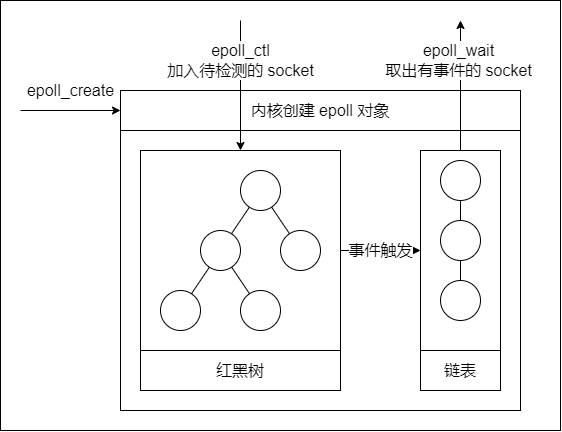

The diagram above was exported from draw.io. Its source (the exported page's mxGraphModel, read from the mxfile embedded in the PNG):
<mxGraphModel dx="2000" dy="3041" grid="1" gridSize="10" guides="0" tooltips="1" connect="1" arrows="0" fold="1" page="1" pageScale="1" pageWidth="827" pageHeight="1169" math="0" shadow="0">
  <root>
    <mxCell id="0" />
    <mxCell id="1" parent="0" />
    <mxCell id="2" value="" style="group" vertex="1" connectable="0" parent="1">
      <mxGeometry x="4320" y="-710" width="560" height="430" as="geometry" />
    </mxCell>
    <mxCell id="3" value="" style="rounded=0;whiteSpace=wrap;html=1;fontSize=16;strokeColor=default;fillColor=none;spacingTop=0;container=0;" vertex="1" parent="2">
      <mxGeometry x="120" y="130" width="400" height="280" as="geometry" />
    </mxCell>
    <mxCell id="4" value="" style="rounded=0;whiteSpace=wrap;html=1;fontSize=16;strokeColor=default;fillColor=none;container=0;" vertex="1" parent="2">
      <mxGeometry x="140" y="150" width="200" height="200" as="geometry" />
    </mxCell>
    <mxCell id="5" value="" style="ellipse;whiteSpace=wrap;html=1;aspect=fixed;fontSize=16;strokeColor=default;fillColor=none;container=0;" vertex="1" parent="2">
      <mxGeometry x="240" y="170" width="40" height="40" as="geometry" />
    </mxCell>
    <mxCell id="6" value="" style="ellipse;whiteSpace=wrap;html=1;aspect=fixed;fontSize=16;strokeColor=default;fillColor=none;container=0;" vertex="1" parent="2">
      <mxGeometry x="200" y="230" width="40" height="40" as="geometry" />
    </mxCell>
    <mxCell id="7" value="" style="ellipse;whiteSpace=wrap;html=1;aspect=fixed;fontSize=16;strokeColor=default;fillColor=none;container=0;" vertex="1" parent="2">
      <mxGeometry x="280" y="230" width="40" height="40" as="geometry" />
    </mxCell>
    <mxCell id="8" value="" style="ellipse;whiteSpace=wrap;html=1;aspect=fixed;fontSize=16;strokeColor=default;fillColor=none;container=0;" vertex="1" parent="2">
      <mxGeometry x="160" y="290" width="40" height="40" as="geometry" />
    </mxCell>
    <mxCell id="9" value="" style="ellipse;whiteSpace=wrap;html=1;aspect=fixed;fontSize=16;strokeColor=default;fillColor=none;container=0;" vertex="1" parent="2">
      <mxGeometry x="240" y="290" width="40" height="40" as="geometry" />
    </mxCell>
    <mxCell id="10" value="" style="endArrow=none;html=1;rounded=0;fontSize=16;" edge="1" parent="2" source="6" target="5">
      <mxGeometry width="50" height="50" relative="1" as="geometry">
        <mxPoint x="470" y="190" as="sourcePoint" />
        <mxPoint x="520" y="140" as="targetPoint" />
      </mxGeometry>
    </mxCell>
    <mxCell id="11" value="" style="endArrow=none;html=1;rounded=0;fontSize=16;" edge="1" parent="2" source="7" target="5">
      <mxGeometry width="50" height="50" relative="1" as="geometry">
        <mxPoint x="241.09400392436692" y="243.35899411345008" as="sourcePoint" />
        <mxPoint x="258.90599607549666" y="216.64100588675774" as="targetPoint" />
      </mxGeometry>
    </mxCell>
    <mxCell id="12" value="" style="endArrow=none;html=1;rounded=0;fontSize=16;" edge="1" parent="2" source="9" target="6">
      <mxGeometry width="50" height="50" relative="1" as="geometry">
        <mxPoint x="298.90599607549575" y="243.35899411324363" as="sourcePoint" />
        <mxPoint x="280.86502556296637" y="216.79140314276628" as="targetPoint" />
      </mxGeometry>
    </mxCell>
    <mxCell id="13" value="" style="endArrow=none;html=1;rounded=0;fontSize=16;" edge="1" parent="2" source="8" target="6">
      <mxGeometry width="50" height="50" relative="1" as="geometry">
        <mxPoint x="258.90599607549666" y="303.3589941132436" as="sourcePoint" />
        <mxPoint x="241.09400392436692" y="276.6410058865499" as="targetPoint" />
      </mxGeometry>
    </mxCell>
    <mxCell id="14" value="红黑树" style="rounded=0;whiteSpace=wrap;html=1;fontSize=16;strokeColor=default;fillColor=none;container=0;" vertex="1" parent="2">
      <mxGeometry x="140" y="350" width="200" height="40" as="geometry" />
    </mxCell>
    <mxCell id="15" value="" style="rounded=0;whiteSpace=wrap;html=1;fontSize=16;strokeColor=default;fillColor=none;container=0;" vertex="1" parent="2">
      <mxGeometry x="420" y="150" width="80" height="200" as="geometry" />
    </mxCell>
    <mxCell id="16" value="" style="ellipse;whiteSpace=wrap;html=1;aspect=fixed;fontSize=16;strokeColor=default;fillColor=none;container=0;" vertex="1" parent="2">
      <mxGeometry x="440" y="160" width="40" height="40" as="geometry" />
    </mxCell>
    <mxCell id="17" value="" style="ellipse;whiteSpace=wrap;html=1;aspect=fixed;fontSize=16;strokeColor=default;fillColor=none;container=0;" vertex="1" parent="2">
      <mxGeometry x="440" y="220" width="40" height="40" as="geometry" />
    </mxCell>
    <mxCell id="18" value="" style="endArrow=none;html=1;rounded=0;fontSize=16;" edge="1" parent="2" source="17" target="16">
      <mxGeometry width="50" height="50" relative="1" as="geometry">
        <mxPoint x="279.055012740263" y="253.26060772040228" as="sourcePoint" />
        <mxPoint x="261.09400392450516" y="226.64100588675728" as="targetPoint" />
      </mxGeometry>
    </mxCell>
    <mxCell id="19" value="" style="ellipse;whiteSpace=wrap;html=1;aspect=fixed;fontSize=16;strokeColor=default;fillColor=none;container=0;" vertex="1" parent="2">
      <mxGeometry x="440" y="280" width="40" height="40" as="geometry" />
    </mxCell>
    <mxCell id="20" value="" style="endArrow=none;html=1;rounded=0;fontSize=16;" edge="1" parent="2" source="19" target="17">
      <mxGeometry width="50" height="50" relative="1" as="geometry">
        <mxPoint x="470" y="230" as="sourcePoint" />
        <mxPoint x="460" y="240" as="targetPoint" />
      </mxGeometry>
    </mxCell>
    <mxCell id="21" value="链表" style="rounded=0;whiteSpace=wrap;html=1;fontSize=16;strokeColor=default;fillColor=none;container=0;" vertex="1" parent="2">
      <mxGeometry x="420" y="350" width="80" height="40" as="geometry" />
    </mxCell>
    <mxCell id="22" value="" style="endArrow=classic;html=1;rounded=0;fontSize=16;" edge="1" parent="2" source="4" target="15">
      <mxGeometry width="50" height="50" relative="1" as="geometry">
        <mxPoint x="440" y="300" as="sourcePoint" />
        <mxPoint x="490" y="250" as="targetPoint" />
      </mxGeometry>
    </mxCell>
    <mxCell id="23" value="事件触发" style="edgeLabel;html=1;align=center;verticalAlign=middle;resizable=0;points=[];fontSize=16;container=0;" vertex="1" connectable="0" parent="22">
      <mxGeometry relative="1" as="geometry">
        <mxPoint as="offset" />
      </mxGeometry>
    </mxCell>
    <mxCell id="24" value="" style="endArrow=classic;html=1;rounded=0;fontSize=16;" edge="1" parent="2" target="26">
      <mxGeometry width="50" height="50" relative="1" as="geometry">
        <mxPoint x="20" y="110" as="sourcePoint" />
        <mxPoint x="30" y="140" as="targetPoint" />
      </mxGeometry>
    </mxCell>
    <mxCell id="25" value="epoll_create" style="edgeLabel;html=1;align=center;verticalAlign=middle;resizable=0;points=[];fontSize=16;container=0;" vertex="1" connectable="0" parent="24">
      <mxGeometry relative="1" as="geometry">
        <mxPoint y="-20" as="offset" />
      </mxGeometry>
    </mxCell>
    <mxCell id="26" value="内核创建 epoll 对象" style="rounded=0;whiteSpace=wrap;html=1;fontSize=16;strokeColor=default;fillColor=none;container=0;" vertex="1" parent="2">
      <mxGeometry x="120" y="90" width="400" height="40" as="geometry" />
    </mxCell>
    <mxCell id="27" value="" style="endArrow=classic;html=1;rounded=0;fontSize=16;" edge="1" parent="2" target="4">
      <mxGeometry width="50" height="50" relative="1" as="geometry">
        <mxPoint x="240" y="20" as="sourcePoint" />
        <mxPoint x="40" y="80" as="targetPoint" />
      </mxGeometry>
    </mxCell>
    <mxCell id="28" value="epoll_ctl&lt;br&gt;加入待检测的 socket" style="edgeLabel;html=1;align=center;verticalAlign=middle;resizable=0;points=[];fontSize=16;container=0;" vertex="1" connectable="0" parent="27">
      <mxGeometry relative="1" as="geometry">
        <mxPoint y="-25" as="offset" />
      </mxGeometry>
    </mxCell>
    <mxCell id="29" value="" style="endArrow=classic;html=1;rounded=0;fontSize=16;" edge="1" parent="2" source="15">
      <mxGeometry width="50" height="50" relative="1" as="geometry">
        <mxPoint x="440" y="180" as="sourcePoint" />
        <mxPoint x="460" y="20" as="targetPoint" />
      </mxGeometry>
    </mxCell>
    <mxCell id="30" value="epoll_wait&lt;br&gt;取出有事件的 socket" style="edgeLabel;html=1;align=center;verticalAlign=middle;resizable=0;points=[];fontSize=16;container=0;" vertex="1" connectable="0" parent="29">
      <mxGeometry x="0.541" y="2" relative="1" as="geometry">
        <mxPoint y="10" as="offset" />
      </mxGeometry>
    </mxCell>
    <mxCell id="31" value="" style="rounded=0;whiteSpace=wrap;html=1;fontSize=16;strokeColor=default;fillColor=none;container=0;" vertex="1" parent="2">
      <mxGeometry width="560" height="430" as="geometry" />
    </mxCell>
  </root>
</mxGraphModel>